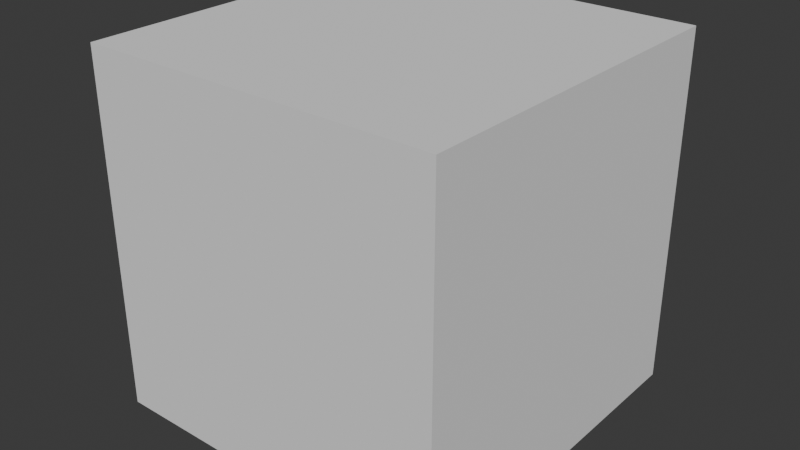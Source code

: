 # Source: Persona2.blend  (saved by Blender 4.3.32; exported with 4.5.12 LTS)
import bpy
from mathutils import Matrix  # noqa: F401  (used for matrix-valued properties, if any)

bpy.ops.wm.read_factory_settings(use_empty=True)
scene = bpy.context.scene
scene.name = 'Scene'

# ---- collections
col_collection = bpy.data.collections.new('Collection'); scene.collection.children.link(col_collection)

# ---- world
world_world = bpy.data.worlds.new('World'); scene.world = world_world
world_world.use_nodes = True; world_world.node_tree.nodes.clear()
_N = world_world.node_tree.nodes; _L = world_world.node_tree.links
n0 = _N.new('ShaderNodeOutputWorld'); n0.name = 'World Output'; n0.location = (300, 300)
n1 = _N.new('ShaderNodeBackground'); n1.name = 'Background'; n1.location = (10, 300)
n1.inputs[0].default_value = (0.05088, 0.05088, 0.05088, 1.0)
_L.new(n1.outputs[0], n0.inputs[0])
n0.is_active_output = True
world_world.color = (0.05088, 0.05088, 0.05088)
world_world.sun_shadow_jitter_overblur = 0.0

# ---- meshes
me_cube_001 = bpy.data.meshes.new('Cube.001')
me_cube_001.from_pydata([(-1.0, -1.0, -1.0), (-1.0, -1.0, 1.0), (-1.0, 1.0, -1.0), (-1.0, 1.0, 1.0), (1.0, -1.0, -1.0), (1.0, -1.0, 1.0), (1.0, 1.0, -1.0), (1.0, 1.0, 1.0)], [], [(0, 1, 3, 2), (2, 3, 7, 6), (6, 7, 5, 4), (4, 5, 1, 0), (2, 6, 4, 0), (7, 3, 1, 5)])
_uv = me_cube_001.uv_layers.new(name='UVMap')
_uv.uv.foreach_set('vector', [0.375, 0.0, 0.625, 0.0, 0.625, 0.25, 0.375, 0.25, 0.375, 0.25, 0.625, 0.25, 0.625, 0.5, 0.375, 0.5, 0.375, 0.5, 0.625, 0.5, 0.625, 0.75, 0.375, 0.75, 0.375, 0.75, 0.625, 0.75, 0.625, 1.0, 0.375, 1.0, 0.125, 0.5, 0.375, 0.5, 0.375, 0.75, 0.125, 0.75, 0.625, 0.5, 0.875, 0.5, 0.875, 0.75, 0.625, 0.75])
me_cube_001.update()

# ---- objects
ob_empty = bpy.data.objects.new('Empty', None)
ob_cube = bpy.data.objects.new('Cube', me_cube_001)

# ---- transforms, parenting, visibility, modifiers, constraints
ob_empty.location = (0.0, 0.0, 0.0)
ob_empty.rotation_euler = (1.571, -0.0, -0.0)
ob_empty.empty_display_type = 'IMAGE'
ob_empty.empty_display_size = 5.0
ob_cube.location = (0.0, 0.0, 0.0)

# ---- collection membership
col_collection.objects.link(ob_empty)
col_collection.objects.link(ob_cube)

# ---- scene / render settings (as saved in the file)
scene.frame_start = 1; scene.frame_end = 250; scene.frame_set(1)
scene.render.engine = 'BLENDER_EEVEE_NEXT'
bpy.context.view_layer.update()

# ---- added for rendering (the .blend has no active camera and no usable light): camera, sun
cam_auto = bpy.data.cameras.new('AutoCamera')
cam_auto.lens = 50.0
cam_auto.sensor_width = 36.0
cam_auto.clip_end = 1000.0
ob_auto_camera = bpy.data.objects.new('AutoCamera', cam_auto)
scene.collection.objects.link(ob_auto_camera)
ob_auto_camera.location = (3.20507, -3.84609, 2.56406)
ob_auto_camera.rotation_euler = (1.09748, -7.21219e-08, 0.694738)
scene.camera = ob_auto_camera
light_auto_sun = bpy.data.lights.new('AutoSun', 'SUN')
light_auto_sun.energy = 3.0
light_auto_sun.angle = 0.0523599
ob_auto_sun = bpy.data.objects.new('AutoSun', light_auto_sun)
scene.collection.objects.link(ob_auto_sun)
ob_auto_sun.rotation_euler = (0.872665, 0.174533, 0.523599)
bpy.context.view_layer.update()
